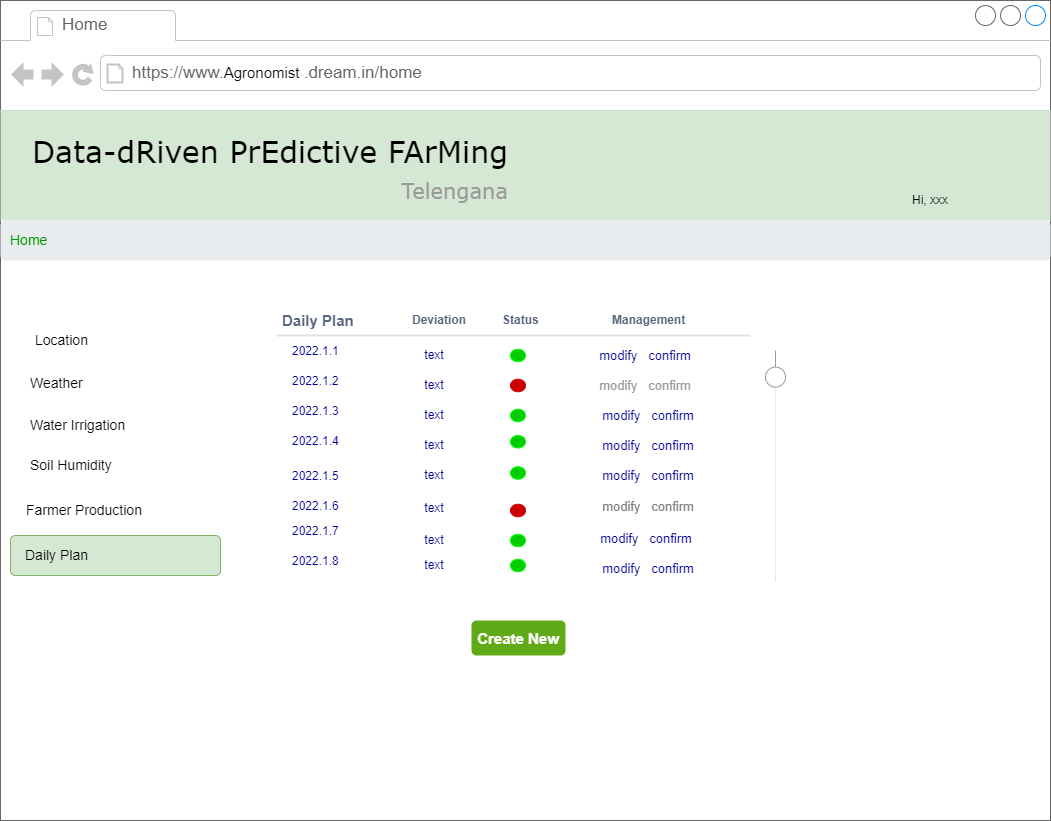

The diagram above was exported from draw.io. Its source (the exported page's mxGraphModel, read from the mxfile embedded in the PNG):
<mxGraphModel dx="2062" dy="1114" grid="1" gridSize="10" guides="1" tooltips="1" connect="1" arrows="1" fold="1" page="1" pageScale="1" pageWidth="827" pageHeight="1169" math="0" shadow="0">
  <root>
    <mxCell id="ljyyFuCiYFk6igEOqmxZ-0" />
    <mxCell id="ljyyFuCiYFk6igEOqmxZ-1" parent="ljyyFuCiYFk6igEOqmxZ-0" />
    <mxCell id="ZymDglwmn7VKeyhUyd98-0" value="" style="strokeWidth=1;shadow=0;dashed=0;align=center;html=1;shape=mxgraph.mockup.containers.browserWindow;rSize=0;strokeColor=none;mainText=,;recursiveResize=0;rounded=0;labelBackgroundColor=none;fontFamily=Verdana;fontSize=12" parent="ljyyFuCiYFk6igEOqmxZ-1" vertex="1">
      <mxGeometry x="340" y="30" width="1050" height="820" as="geometry" />
    </mxCell>
    <mxCell id="ZymDglwmn7VKeyhUyd98-1" value="Home" style="strokeWidth=1;shadow=0;dashed=0;align=center;html=1;shape=mxgraph.mockup.containers.anchor;fontSize=17;fontColor=#666666;align=left;" parent="ZymDglwmn7VKeyhUyd98-0" vertex="1">
      <mxGeometry x="60" y="12" width="110" height="26" as="geometry" />
    </mxCell>
    <mxCell id="ZymDglwmn7VKeyhUyd98-2" value="" style="fillColor=#FFFFFF;strokeColor=none;align=left;fontSize=14;fontColor=#323232;" parent="ZymDglwmn7VKeyhUyd98-0" vertex="1">
      <mxGeometry x="10" y="310" width="210" height="290" as="geometry" />
    </mxCell>
    <mxCell id="ZymDglwmn7VKeyhUyd98-3" value="Weather" style="html=1;shadow=0;dashed=0;shape=mxgraph.bootstrap.rrect;rSize=5;fillColor=none;strokeColor=none;perimeter=none;whiteSpace=wrap;align=left;spacing=15;fontSize=14;" parent="ZymDglwmn7VKeyhUyd98-2" vertex="1">
      <mxGeometry x="0.5" width="189.5" height="40" relative="1" as="geometry">
        <mxPoint x="-100" y="53" as="offset" />
      </mxGeometry>
    </mxCell>
    <mxCell id="ZymDglwmn7VKeyhUyd98-4" value="Water Irrigation&amp;nbsp;" style="html=1;shadow=0;dashed=0;fillColor=none;strokeColor=none;perimeter=none;whiteSpace=wrap;align=left;spacing=15;fontColor=#000000;fontSize=14;" parent="ZymDglwmn7VKeyhUyd98-2" vertex="1">
      <mxGeometry x="0.5" width="199.5" height="40" relative="1" as="geometry">
        <mxPoint x="-100" y="95" as="offset" />
      </mxGeometry>
    </mxCell>
    <mxCell id="ZymDglwmn7VKeyhUyd98-5" value="Soil Humidity&amp;nbsp;" style="html=1;shadow=0;dashed=0;fillColor=none;strokeColor=none;perimeter=none;whiteSpace=wrap;align=left;spacing=15;fontColor=#000000;fontSize=14;" parent="ZymDglwmn7VKeyhUyd98-2" vertex="1">
      <mxGeometry x="0.5" width="189.5" height="40" relative="1" as="geometry">
        <mxPoint x="-100" y="135" as="offset" />
      </mxGeometry>
    </mxCell>
    <mxCell id="ZymDglwmn7VKeyhUyd98-6" value="Farmer Production&amp;nbsp;" style="html=1;shadow=0;dashed=0;fillColor=none;strokeColor=none;perimeter=none;whiteSpace=wrap;align=left;spacing=15;fontSize=14;" parent="ZymDglwmn7VKeyhUyd98-2" vertex="1">
      <mxGeometry x="0.5" width="209.5" height="40" relative="1" as="geometry">
        <mxPoint x="-104" y="180" as="offset" />
      </mxGeometry>
    </mxCell>
    <mxCell id="ZymDglwmn7VKeyhUyd98-7" value="Location" style="html=1;shadow=0;dashed=0;shape=mxgraph.bootstrap.rrect;rSize=5;fillColor=none;strokeColor=none;perimeter=none;whiteSpace=wrap;align=left;spacing=15;fontSize=14;" parent="ZymDglwmn7VKeyhUyd98-2" vertex="1">
      <mxGeometry x="10.25" y="10" width="189.5" height="40" as="geometry" />
    </mxCell>
    <mxCell id="ZymDglwmn7VKeyhUyd98-8" value="Daily Plan" style="html=1;shadow=0;dashed=0;shape=mxgraph.bootstrap.rrect;rSize=5;fillColor=#d5e8d4;strokeColor=#82b366;perimeter=none;whiteSpace=wrap;align=left;spacing=15;fontSize=14;" parent="ZymDglwmn7VKeyhUyd98-2" vertex="1">
      <mxGeometry y="225" width="210" height="40" as="geometry" />
    </mxCell>
    <mxCell id="ZymDglwmn7VKeyhUyd98-9" value="" style="group" parent="ZymDglwmn7VKeyhUyd98-0" vertex="1" connectable="0">
      <mxGeometry x="270" y="310" width="717.52" height="270" as="geometry" />
    </mxCell>
    <mxCell id="ZymDglwmn7VKeyhUyd98-10" value="" style="shape=line;strokeWidth=2;html=1;strokeColor=#DFE1E5;resizeWidth=1;fontSize=16;fontColor=#000000;fillColor=none;" parent="ZymDglwmn7VKeyhUyd98-9" vertex="1">
      <mxGeometry x="6.36" y="20" width="473.64" height="10" as="geometry" />
    </mxCell>
    <mxCell id="ZymDglwmn7VKeyhUyd98-11" value="" style="group" parent="ZymDglwmn7VKeyhUyd98-9" vertex="1" connectable="0">
      <mxGeometry width="717.52" height="270" as="geometry" />
    </mxCell>
    <mxCell id="ZymDglwmn7VKeyhUyd98-12" value="Deviation" style="html=1;fillColor=none;strokeColor=none;fontSize=11;align=left;fontColor=#596780;fontStyle=1;whiteSpace=wrap" parent="ZymDglwmn7VKeyhUyd98-11" vertex="1">
      <mxGeometry x="140.25719626168222" width="76.26168224299064" height="20" as="geometry" />
    </mxCell>
    <mxCell id="ZymDglwmn7VKeyhUyd98-13" value="text" style="text;html=1;strokeColor=none;fillColor=none;align=center;verticalAlign=middle;whiteSpace=wrap;rounded=0;fontColor=#000099;" parent="ZymDglwmn7VKeyhUyd98-11" vertex="1">
      <mxGeometry x="134" y="30" width="60" height="30" as="geometry" />
    </mxCell>
    <mxCell id="ZymDglwmn7VKeyhUyd98-14" value="text" style="text;html=1;strokeColor=none;fillColor=none;align=center;verticalAlign=middle;whiteSpace=wrap;rounded=0;fontColor=#000099;" parent="ZymDglwmn7VKeyhUyd98-11" vertex="1">
      <mxGeometry x="134" y="90" width="60" height="30" as="geometry" />
    </mxCell>
    <mxCell id="ZymDglwmn7VKeyhUyd98-15" value="text" style="text;html=1;strokeColor=none;fillColor=none;align=center;verticalAlign=middle;whiteSpace=wrap;rounded=0;fontColor=#000099;" parent="ZymDglwmn7VKeyhUyd98-11" vertex="1">
      <mxGeometry x="134" y="120" width="60" height="30" as="geometry" />
    </mxCell>
    <mxCell id="ZymDglwmn7VKeyhUyd98-16" value="text" style="text;html=1;strokeColor=none;fillColor=none;align=center;verticalAlign=middle;whiteSpace=wrap;rounded=0;fontColor=#000099;" parent="ZymDglwmn7VKeyhUyd98-11" vertex="1">
      <mxGeometry x="134" y="215" width="60" height="30" as="geometry" />
    </mxCell>
    <mxCell id="ZymDglwmn7VKeyhUyd98-17" value="" style="shape=ellipse;fillColor=#00CC00;strokeColor=#00FF00;html=1;align=left;spacingLeft=4;fontSize=17;labelPosition=right;shadow=0;" parent="ZymDglwmn7VKeyhUyd98-11" vertex="1">
      <mxGeometry x="240" y="38.75" width="15" height="12.5" as="geometry" />
    </mxCell>
    <mxCell id="ZymDglwmn7VKeyhUyd98-18" value="" style="shape=ellipse;fillColor=#CC0000;strokeColor=#CC0000;html=1;align=left;spacingLeft=4;fontSize=17;labelPosition=right;shadow=0;" parent="ZymDglwmn7VKeyhUyd98-11" vertex="1">
      <mxGeometry x="240" y="68.75" width="15" height="12.5" as="geometry" />
    </mxCell>
    <mxCell id="ZymDglwmn7VKeyhUyd98-20" value="&lt;span style=&quot;color: rgb(0 , 0 , 153) ; font-weight: 400&quot;&gt;2022.1.8&lt;/span&gt;" style="html=1;fillColor=none;strokeColor=none;fontSize=11;align=left;fontColor=#596780;fontStyle=1;whiteSpace=wrap" parent="ZymDglwmn7VKeyhUyd98-11" vertex="1">
      <mxGeometry x="19.997196261682234" y="241.25" width="76.26168224299064" height="20" as="geometry" />
    </mxCell>
    <mxCell id="ZymDglwmn7VKeyhUyd98-21" value="&lt;span style=&quot;color: rgb(0 , 0 , 153) ; font-weight: 400&quot;&gt;2022.1.7&lt;/span&gt;" style="html=1;fillColor=none;strokeColor=none;fontSize=11;align=left;fontColor=#596780;fontStyle=1;whiteSpace=wrap" parent="ZymDglwmn7VKeyhUyd98-11" vertex="1">
      <mxGeometry x="19.997196261682234" y="211.25" width="76.26168224299064" height="20" as="geometry" />
    </mxCell>
    <mxCell id="ZymDglwmn7VKeyhUyd98-22" value="&lt;span style=&quot;color: rgb(0 , 0 , 153) ; font-weight: 400&quot;&gt;2022.1.6&lt;/span&gt;" style="html=1;fillColor=none;strokeColor=none;fontSize=11;align=left;fontColor=#596780;fontStyle=1;whiteSpace=wrap" parent="ZymDglwmn7VKeyhUyd98-11" vertex="1">
      <mxGeometry x="19.997196261682234" y="186.25" width="76.26168224299064" height="20" as="geometry" />
    </mxCell>
    <mxCell id="ZymDglwmn7VKeyhUyd98-23" value="&lt;span style=&quot;color: rgb(0 , 0 , 153) ; font-weight: 400&quot;&gt;2022.1.5&lt;/span&gt;" style="html=1;fillColor=none;strokeColor=none;fontSize=11;align=left;fontColor=#596780;fontStyle=1;whiteSpace=wrap" parent="ZymDglwmn7VKeyhUyd98-11" vertex="1">
      <mxGeometry x="19.997196261682234" y="156.25" width="76.26168224299064" height="20" as="geometry" />
    </mxCell>
    <mxCell id="ZymDglwmn7VKeyhUyd98-24" value="&lt;span style=&quot;color: rgb(0 , 0 , 153) ; font-weight: 400&quot;&gt;2022.1.4&lt;/span&gt;" style="html=1;fillColor=none;strokeColor=none;fontSize=11;align=left;fontColor=#596780;fontStyle=1;whiteSpace=wrap" parent="ZymDglwmn7VKeyhUyd98-11" vertex="1">
      <mxGeometry x="19.997196261682234" y="121.25" width="76.26168224299064" height="20" as="geometry" />
    </mxCell>
    <mxCell id="ZymDglwmn7VKeyhUyd98-25" value="&lt;span style=&quot;color: rgb(0 , 0 , 153) ; font-weight: 400&quot;&gt;2022.1.3&lt;/span&gt;" style="html=1;fillColor=none;strokeColor=none;fontSize=11;align=left;fontColor=#596780;fontStyle=1;whiteSpace=wrap" parent="ZymDglwmn7VKeyhUyd98-11" vertex="1">
      <mxGeometry x="19.997196261682234" y="91.25" width="76.26168224299064" height="20" as="geometry" />
    </mxCell>
    <mxCell id="ZymDglwmn7VKeyhUyd98-26" value="&lt;span style=&quot;font-weight: 400&quot;&gt;&lt;font color=&quot;#000099&quot;&gt;2022.1.1&lt;/font&gt;&lt;/span&gt;" style="html=1;fillColor=none;strokeColor=none;fontSize=11;align=left;fontColor=#596780;fontStyle=1;whiteSpace=wrap" parent="ZymDglwmn7VKeyhUyd98-11" vertex="1">
      <mxGeometry x="19.997196261682234" y="31.25" width="76.26168224299064" height="20" as="geometry" />
    </mxCell>
    <mxCell id="ZymDglwmn7VKeyhUyd98-27" value="&lt;span style=&quot;color: rgb(0 , 0 , 153) ; font-weight: 400&quot;&gt;2022.1.2&lt;/span&gt;" style="html=1;fillColor=none;strokeColor=none;fontSize=11;align=left;fontColor=#596780;fontStyle=1;whiteSpace=wrap" parent="ZymDglwmn7VKeyhUyd98-11" vertex="1">
      <mxGeometry x="19.997196261682234" y="61.25" width="76.26168224299064" height="20" as="geometry" />
    </mxCell>
    <mxCell id="ZymDglwmn7VKeyhUyd98-28" value="" style="shape=ellipse;fillColor=#00CC00;strokeColor=#00FF00;html=1;align=left;spacingLeft=4;fontSize=17;labelPosition=right;shadow=0;" parent="ZymDglwmn7VKeyhUyd98-11" vertex="1">
      <mxGeometry x="240" y="98.75" width="15" height="12.5" as="geometry" />
    </mxCell>
    <mxCell id="ZymDglwmn7VKeyhUyd98-29" value="" style="shape=ellipse;fillColor=#00CC00;strokeColor=#00FF00;html=1;align=left;spacingLeft=4;fontSize=17;labelPosition=right;shadow=0;" parent="ZymDglwmn7VKeyhUyd98-11" vertex="1">
      <mxGeometry x="240" y="125" width="15" height="12.5" as="geometry" />
    </mxCell>
    <mxCell id="ZymDglwmn7VKeyhUyd98-30" value="" style="shape=ellipse;fillColor=#00CC00;strokeColor=#00FF00;html=1;align=left;spacingLeft=4;fontSize=17;labelPosition=right;shadow=0;" parent="ZymDglwmn7VKeyhUyd98-11" vertex="1">
      <mxGeometry x="240" y="156.25" width="15" height="12.5" as="geometry" />
    </mxCell>
    <mxCell id="ZymDglwmn7VKeyhUyd98-31" value="" style="shape=ellipse;fillColor=#00CC00;strokeColor=#00FF00;html=1;align=left;spacingLeft=4;fontSize=17;labelPosition=right;shadow=0;" parent="ZymDglwmn7VKeyhUyd98-11" vertex="1">
      <mxGeometry x="240" y="223.75" width="15" height="12.5" as="geometry" />
    </mxCell>
    <mxCell id="ZymDglwmn7VKeyhUyd98-32" value="" style="shape=ellipse;fillColor=#00CC00;strokeColor=#00FF00;html=1;align=left;spacingLeft=4;fontSize=17;labelPosition=right;shadow=0;" parent="ZymDglwmn7VKeyhUyd98-11" vertex="1">
      <mxGeometry x="240" y="248.75" width="15" height="12.5" as="geometry" />
    </mxCell>
    <mxCell id="ZymDglwmn7VKeyhUyd98-33" value="Status" style="html=1;fillColor=none;strokeColor=none;fontSize=11;align=left;fontColor=#596780;fontStyle=1;whiteSpace=wrap" parent="ZymDglwmn7VKeyhUyd98-11" vertex="1">
      <mxGeometry x="229.99719626168223" width="76.26168224299064" height="20" as="geometry" />
    </mxCell>
    <mxCell id="ZymDglwmn7VKeyhUyd98-34" value="Management" style="html=1;fillColor=none;strokeColor=none;fontSize=11;align=left;fontColor=#596780;fontStyle=1;whiteSpace=wrap" parent="ZymDglwmn7VKeyhUyd98-11" vertex="1">
      <mxGeometry x="340" y="-5" width="76.26" height="30" as="geometry" />
    </mxCell>
    <mxCell id="ZymDglwmn7VKeyhUyd98-35" value="&lt;font color=&quot;#808080&quot;&gt;modify&amp;nbsp; &amp;nbsp;confirm&lt;/font&gt;" style="text;html=1;strokeColor=none;fillColor=none;align=center;verticalAlign=middle;whiteSpace=wrap;rounded=0;fontSize=13;fontColor=#000099;" parent="ZymDglwmn7VKeyhUyd98-11" vertex="1">
      <mxGeometry x="313.13" y="181.24" width="130" height="30" as="geometry" />
    </mxCell>
    <mxCell id="ZymDglwmn7VKeyhUyd98-36" value="modify&amp;nbsp; &amp;nbsp;confirm" style="text;html=1;strokeColor=none;fillColor=none;align=center;verticalAlign=middle;whiteSpace=wrap;rounded=0;fontSize=13;fontColor=#000099;" parent="ZymDglwmn7VKeyhUyd98-11" vertex="1">
      <mxGeometry x="313.13" y="90" width="130" height="30" as="geometry" />
    </mxCell>
    <mxCell id="ZymDglwmn7VKeyhUyd98-37" value="modify&amp;nbsp; &amp;nbsp;confirm" style="text;html=1;strokeColor=none;fillColor=none;align=center;verticalAlign=middle;whiteSpace=wrap;rounded=0;fontSize=13;fontColor=#000099;" parent="ZymDglwmn7VKeyhUyd98-11" vertex="1">
      <mxGeometry x="313.13" y="120" width="130" height="30" as="geometry" />
    </mxCell>
    <mxCell id="ZymDglwmn7VKeyhUyd98-38" value="modify&amp;nbsp; &amp;nbsp;confirm" style="text;html=1;strokeColor=none;fillColor=none;align=center;verticalAlign=middle;whiteSpace=wrap;rounded=0;fontSize=13;fontColor=#000099;" parent="ZymDglwmn7VKeyhUyd98-11" vertex="1">
      <mxGeometry x="313.13" y="150" width="130" height="30" as="geometry" />
    </mxCell>
    <mxCell id="22oLroa4kRH6ymPETkck-1" value="" style="shape=ellipse;fillColor=#CC0000;strokeColor=#CC0000;html=1;align=left;spacingLeft=4;fontSize=17;labelPosition=right;shadow=0;" parent="ZymDglwmn7VKeyhUyd98-11" vertex="1">
      <mxGeometry x="240" y="193.75" width="15" height="12.5" as="geometry" />
    </mxCell>
    <mxCell id="ZymDglwmn7VKeyhUyd98-39" value="&lt;font color=&quot;#009900&quot;&gt;Home&lt;/font&gt;&amp;nbsp;" style="html=1;shadow=0;dashed=0;shape=mxgraph.bootstrap.rrect;rSize=5;strokeColor=none;strokeWidth=1;fillColor=#E9ECEF;fontColor=#6C757D;whiteSpace=wrap;align=left;verticalAlign=middle;spacingLeft=0;fontStyle=0;fontSize=14;spacing=10;" parent="ZymDglwmn7VKeyhUyd98-0" vertex="1">
      <mxGeometry y="220" width="1050" height="40" as="geometry" />
    </mxCell>
    <mxCell id="ZymDglwmn7VKeyhUyd98-41" value="Daily Plan" style="html=1;fillColor=none;strokeColor=none;fontSize=15;align=left;fontColor=#596780;fontStyle=1;whiteSpace=wrap" parent="ZymDglwmn7VKeyhUyd98-0" vertex="1">
      <mxGeometry x="279.99719626168223" y="310" width="76.26168224299064" height="20" as="geometry" />
    </mxCell>
    <mxCell id="ZymDglwmn7VKeyhUyd98-42" value="text" style="text;html=1;strokeColor=none;fillColor=none;align=center;verticalAlign=middle;whiteSpace=wrap;rounded=0;fontColor=#000099;" parent="ZymDglwmn7VKeyhUyd98-0" vertex="1">
      <mxGeometry x="404" y="370" width="60" height="30" as="geometry" />
    </mxCell>
    <mxCell id="ZymDglwmn7VKeyhUyd98-43" value="text" style="text;html=1;strokeColor=none;fillColor=none;align=center;verticalAlign=middle;whiteSpace=wrap;rounded=0;fontColor=#000099;" parent="ZymDglwmn7VKeyhUyd98-0" vertex="1">
      <mxGeometry x="404" y="492.5" width="60" height="30" as="geometry" />
    </mxCell>
    <mxCell id="ZymDglwmn7VKeyhUyd98-44" value="text" style="text;html=1;strokeColor=none;fillColor=none;align=center;verticalAlign=middle;whiteSpace=wrap;rounded=0;fontColor=#000099;" parent="ZymDglwmn7VKeyhUyd98-0" vertex="1">
      <mxGeometry x="404" y="550" width="60" height="30" as="geometry" />
    </mxCell>
    <mxCell id="ZymDglwmn7VKeyhUyd98-45" value="text" style="text;html=1;strokeColor=none;fillColor=none;align=center;verticalAlign=middle;whiteSpace=wrap;rounded=0;fontColor=#000099;" parent="ZymDglwmn7VKeyhUyd98-0" vertex="1">
      <mxGeometry x="404" y="460" width="60" height="30" as="geometry" />
    </mxCell>
    <mxCell id="ZymDglwmn7VKeyhUyd98-46" value="" style="verticalLabelPosition=bottom;shadow=0;dashed=0;align=center;html=1;verticalAlign=top;strokeWidth=1;shape=mxgraph.mockup.forms.horSlider;strokeColor=#999999;sliderStyle=basic;sliderPos=90.186;handleStyle=circle;fillColor2=#ddeeff;direction=north;fontSize=15;fontColor=#000099;fillColor=#FFFFFF;" parent="ZymDglwmn7VKeyhUyd98-0" vertex="1">
      <mxGeometry x="760" y="350" width="30" height="230" as="geometry" />
    </mxCell>
    <mxCell id="ZymDglwmn7VKeyhUyd98-47" value="" style="group" parent="ZymDglwmn7VKeyhUyd98-0" vertex="1" connectable="0">
      <mxGeometry y="110" width="1050" height="110" as="geometry" />
    </mxCell>
    <mxCell id="ZymDglwmn7VKeyhUyd98-48" value="" style="rounded=0;whiteSpace=wrap;html=1;fontSize=21;fillColor=#d5e8d4;strokeColor=none;" parent="ZymDglwmn7VKeyhUyd98-47" vertex="1">
      <mxGeometry width="1050" height="110" as="geometry" />
    </mxCell>
    <mxCell id="ZymDglwmn7VKeyhUyd98-49" value="Data-dRiven PrEdictive FArMing&lt;br&gt;&lt;div style=&quot;text-align: right&quot;&gt;&lt;font style=&quot;font-size: 21px&quot; color=&quot;#999999&quot;&gt;Telengana&lt;/font&gt;&lt;/div&gt;" style="text;html=1;points=[];align=left;verticalAlign=top;spacingTop=-4;fontSize=30;fontFamily=Verdana" parent="ZymDglwmn7VKeyhUyd98-47" vertex="1">
      <mxGeometry x="30" y="20" width="480" height="70" as="geometry" />
    </mxCell>
    <mxCell id="ZymDglwmn7VKeyhUyd98-50" value="Hi, xxx" style="text;html=1;strokeColor=none;fillColor=none;align=center;verticalAlign=middle;whiteSpace=wrap;rounded=0;fontSize=12;fontColor=#000000;" parent="ZymDglwmn7VKeyhUyd98-47" vertex="1">
      <mxGeometry x="890" y="70" width="80" height="40" as="geometry" />
    </mxCell>
    <mxCell id="ZymDglwmn7VKeyhUyd98-51" value="modify&amp;nbsp; &amp;nbsp;confirm" style="text;html=1;strokeColor=none;fillColor=none;align=center;verticalAlign=middle;whiteSpace=wrap;rounded=0;fontSize=13;fontColor=#000099;" parent="ZymDglwmn7VKeyhUyd98-0" vertex="1">
      <mxGeometry x="580" y="340" width="130" height="30" as="geometry" />
    </mxCell>
    <mxCell id="ZymDglwmn7VKeyhUyd98-52" value="&lt;font color=&quot;#999999&quot;&gt;modify&amp;nbsp; &amp;nbsp;confirm&lt;/font&gt;" style="text;html=1;strokeColor=none;fillColor=none;align=center;verticalAlign=middle;whiteSpace=wrap;rounded=0;fontSize=13;fontColor=#000099;" parent="ZymDglwmn7VKeyhUyd98-0" vertex="1">
      <mxGeometry x="580" y="370" width="130" height="30" as="geometry" />
    </mxCell>
    <mxCell id="ZymDglwmn7VKeyhUyd98-53" value="modify&amp;nbsp; &amp;nbsp;confirm" style="text;html=1;strokeColor=none;fillColor=none;align=center;verticalAlign=middle;whiteSpace=wrap;rounded=0;fontSize=13;fontColor=#000099;" parent="ZymDglwmn7VKeyhUyd98-0" vertex="1">
      <mxGeometry x="581" y="522.5" width="130" height="30" as="geometry" />
    </mxCell>
    <mxCell id="ZymDglwmn7VKeyhUyd98-54" value="modify&amp;nbsp; &amp;nbsp;confirm" style="text;html=1;strokeColor=none;fillColor=none;align=center;verticalAlign=middle;whiteSpace=wrap;rounded=0;fontSize=13;fontColor=#000099;" parent="ZymDglwmn7VKeyhUyd98-0" vertex="1">
      <mxGeometry x="583" y="552.5" width="130" height="30" as="geometry" />
    </mxCell>
    <mxCell id="ZymDglwmn7VKeyhUyd98-55" value="https://www.&lt;span lang=&quot;EN-US&quot; class=&quot;TextRun  BCX0 SCXW251697385&quot; style=&quot;animation: 0s ease 0s 1 normal none running none ; appearance: none ; backface-visibility: visible ; background: none 0% 0% / auto repeat scroll padding-box border-box rgba(0 , 0 , 0 , 0) ; border-color: rgb(0 , 0 , 0) ; border-collapse: collapse ; border-width: 0px ; border-style: none ; border-spacing: 0px ; border-radius: 0px ; box-shadow: none ; box-sizing: content-box ; caption-side: top ; clear: none ; clip: auto ; color: rgb(0 , 0 , 0) ; content: normal ; cursor: text ; direction: ltr ; display: inline ; empty-cells: show ; float: none ; font-family: &amp;#34;wordvisi_msfontservice&amp;#34; , , , sans-serif ; height: auto ; line-height: 16.1875px ; list-style: outside none disc ; margin: 0px ; max-height: none ; max-width: none ; min-height: 0px ; min-width: 0px ; opacity: 1 ; outline: rgb(0 , 0 , 0) none 0px ; overflow: visible ; overflow-wrap: break-word ; padding: 0px ; perspective: none ; perspective-origin: 0px 0px ; position: static ; resize: none ; speak: normal ; table-layout: auto ; text-align: justify ; text-overflow: clip ; text-shadow: none ; transform: none ; transform-origin: 0px 0px ; transform-style: flat ; transition: all 0s ease 0s ; unicode-bidi: normal ; vertical-align: baseline ; visibility: visible ; width: auto ; word-break: normal ; z-index: auto ; zoom: 1&quot;&gt;&lt;span class=&quot;NormalTextRun  BCX0 SCXW251697385&quot; style=&quot;font-size: 15px&quot;&gt;&lt;font style=&quot;font-size: 15px&quot;&gt;Agronomist&lt;/font&gt;&amp;nbsp;&lt;/span&gt;&lt;/span&gt;.dream.in/home" style="strokeWidth=1;shadow=0;dashed=0;align=center;html=1;shape=mxgraph.mockup.containers.anchor;rSize=0;fontSize=17;fontColor=#666666;align=left;" parent="ZymDglwmn7VKeyhUyd98-0" vertex="1">
      <mxGeometry x="130" y="60" width="250" height="26" as="geometry" />
    </mxCell>
    <mxCell id="tryPsueHxDpC1nSo_xSr-0" value="&lt;font size=&quot;1&quot;&gt;&lt;b style=&quot;font-size: 15px&quot;&gt;Create New&lt;/b&gt;&lt;/font&gt;" style="html=1;shadow=0;dashed=0;shape=mxgraph.bootstrap.rrect;rSize=5;strokeColor=none;strokeWidth=3;fillColor=#60a917;fontColor=#ffffff;whiteSpace=wrap;align=center;verticalAlign=middle;spacingLeft=0;fontStyle=0;fontSize=16;spacing=5;" parent="ZymDglwmn7VKeyhUyd98-0" vertex="1">
      <mxGeometry x="471" y="620" width="94" height="35" as="geometry" />
    </mxCell>
  </root>
</mxGraphModel>